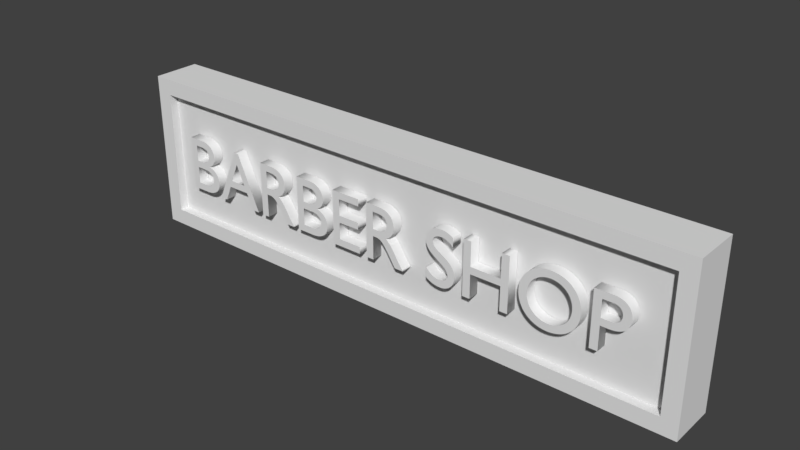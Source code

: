 # Source: StoreSign.blend  (saved by Blender 2.79.0; exported with 4.5.12 LTS)
import bpy
from mathutils import Matrix  # noqa: F401  (used for matrix-valued properties, if any)

bpy.ops.wm.read_factory_settings(use_empty=True)
scene = bpy.context.scene
scene.name = 'Scene'

# ---- collections
col_collection_1 = bpy.data.collections.new('Collection 1'); scene.collection.children.link(col_collection_1)

# ---- materials (node trees are filled in below, after node groups)
mat_all = bpy.data.materials.new('All')
mat_all.alpha_threshold = 0.0
mat_all.use_transparent_shadow = False
mat_all.roughness = 0.5
mat_all.line_color = (0.0, 0.0, 0.0, 1.0)
mat_detail = bpy.data.materials.new('Detail')
mat_detail.alpha_threshold = 0.0
mat_detail.use_transparent_shadow = False
mat_detail.roughness = 0.5

# ---- material node trees

# ---- world
world_world = bpy.data.worlds.new('World'); scene.world = world_world
world_world.color = (0.05088, 0.05088, 0.05088)
world_world.use_sun_shadow = False
world_world.sun_shadow_jitter_overblur = 0.0
world_world.cycles.sampling_method = 'MANUAL'

# ---- meshes
me_cube = bpy.data.meshes.new('Cube')
me_cube.from_pydata([(1.846, 0.0846, -1.192e-07), (1.846, -0.2154, -1.192e-07), (-1.843, -0.2154, -1.192e-07), (-1.843, 0.0846, -1.192e-07), (1.846, 0.0846, 1.0), (1.846, -0.2154, 1.0), (-1.843, -0.2154, 1.0), (-1.843, 0.0846, 1.0), (1.745, -0.2154, 0.1009), (-1.742, -0.2154, 0.1009), (1.745, -0.2154, 0.8991), (-1.742, -0.2154, 0.8991), (1.745, -0.1591, 0.1009), (-1.742, -0.1591, 0.1009), (1.745, -0.1591, 0.8991), (-1.742, -0.1591, 0.8991)], [], [(0, 1, 2, 3), (4, 7, 6, 5), (0, 4, 5, 1), (2, 1, 8, 9), (2, 6, 7, 3), (4, 0, 3, 7), (11, 9, 13, 15), (5, 6, 11, 10), (6, 2, 9, 11), (1, 5, 10, 8), (12, 14, 15, 13), (9, 8, 12, 13), (10, 11, 15, 14), (8, 10, 14, 12)])
me_cube.polygons.foreach_set('material_index', [0, 0, 0, 0, 0, 0, 0, 0, 0, 0, 1, 0, 0, 0])
me_cube.materials.append(mat_all)
me_cube.materials.append(mat_detail)
me_cube.use_remesh_preserve_volume = False
me_cube.use_remesh_preserve_attributes = False
me_cube.use_mirror_vertex_groups = False
me_cube.update()

# ---- curves / text
txt_text = bpy.data.curves.new('Text', 'FONT')
txt_text.dimensions = '2D'
txt_text.body = 'BARBER SHOP'
txt_text.use_path_clamp = True
txt_text.bevel_resolution = 0
txt_text.extrude = 0.069
txt_text.offset_x = -3.182
txt_text.offset_y = -0.341

# ---- objects
ob_text = bpy.data.objects.new('Text', txt_text)
ob_cube = bpy.data.objects.new('Cube', me_cube)

# ---- transforms, parenting, visibility, modifiers, constraints
ob_text.location = (0.0, -0.1962, 0.5)
ob_text.rotation_euler = (1.571, -0.0, 0.0)
ob_text.scale = (0.5, 0.5, 0.5)
ob_text.lineart.crease_threshold = 0.0
ob_cube.location = (0.0, 0.0, 0.0)
ob_cube.lock_rotations_4d = False
ob_cube.empty_display_type = 'ARROWS'
ob_cube.lineart.crease_threshold = 0.0

# ---- collection membership
col_collection_1.objects.link(ob_text)
col_collection_1.objects.link(ob_cube)

# ---- scene / render settings (as saved in the file)
scene.frame_start = 1; scene.frame_end = 250; scene.frame_set(1)
scene.render.engine = 'BLENDER_EEVEE_NEXT'
scene.render.resolution_percentage = 50
scene.render.dither_intensity = 0.0
scene.cycles.use_denoising = False
scene.cycles.samples = 128
scene.cycles.sampling_pattern = 'TABULATED_SOBOL'
scene.cycles.use_adaptive_sampling = False
scene.cycles.use_light_tree = False
scene.cycles.blur_glossy = 0.0
scene.cycles.sample_clamp_indirect = 0.0
scene.view_settings.view_transform = 'Standard'
bpy.context.view_layer.update()

# ---- added for rendering (the .blend has no active camera and no usable light): camera, sun
cam_auto = bpy.data.cameras.new('AutoCamera')
cam_auto.lens = 50.0
cam_auto.sensor_width = 36.0
cam_auto.clip_end = 1000.0
ob_auto_camera = bpy.data.objects.new('AutoCamera', cam_auto)
scene.collection.objects.link(ob_auto_camera)
ob_auto_camera.location = (3.54849, -4.32165, 3.3375)
ob_auto_camera.rotation_euler = (1.09748, -7.21219e-08, 0.694738)
scene.camera = ob_auto_camera
light_auto_sun = bpy.data.lights.new('AutoSun', 'SUN')
light_auto_sun.energy = 3.0
light_auto_sun.angle = 0.0523599
ob_auto_sun = bpy.data.objects.new('AutoSun', light_auto_sun)
scene.collection.objects.link(ob_auto_sun)
ob_auto_sun.rotation_euler = (0.872665, 0.174533, 0.523599)
bpy.context.view_layer.update()
